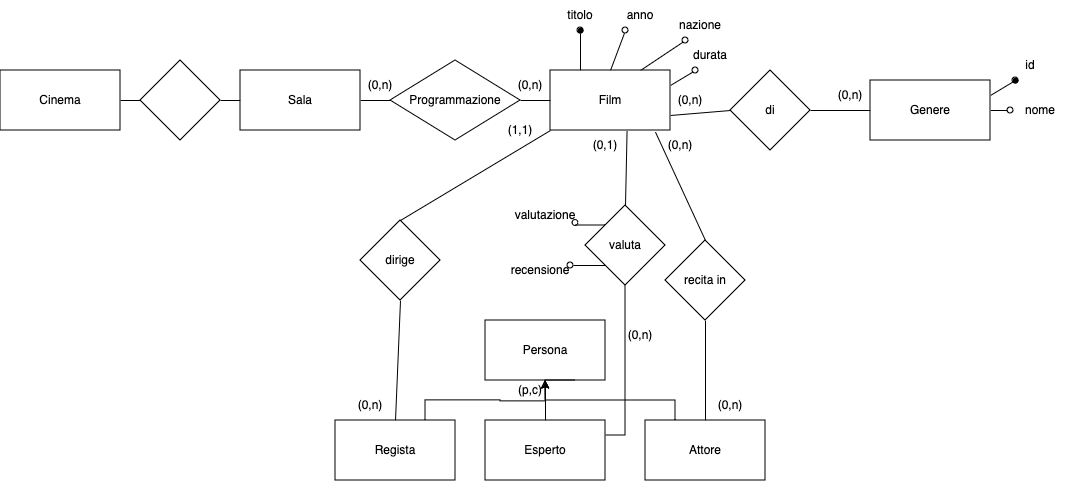

The diagram above was exported from draw.io. Its source (the exported page's mxGraphModel, read from the mxfile embedded in the PNG):
<mxGraphModel dx="944" dy="591" grid="1" gridSize="10" guides="1" tooltips="1" connect="1" arrows="1" fold="1" page="1" pageScale="1" pageWidth="850" pageHeight="1100" math="0" shadow="0">
  <root>
    <mxCell id="0" />
    <mxCell id="1" parent="0" />
    <mxCell id="qC8We2UaRwvpAMHHpTKR-1" value="&lt;div&gt;Cinema&lt;/div&gt;" style="rounded=0;whiteSpace=wrap;html=1;" vertex="1" parent="1">
      <mxGeometry x="90" y="170" width="120" height="60" as="geometry" />
    </mxCell>
    <mxCell id="qC8We2UaRwvpAMHHpTKR-6" style="edgeStyle=orthogonalEdgeStyle;rounded=0;orthogonalLoop=1;jettySize=auto;html=1;exitX=1;exitY=0.5;exitDx=0;exitDy=0;entryX=0;entryY=0.5;entryDx=0;entryDy=0;endArrow=none;endFill=0;" edge="1" parent="1" source="qC8We2UaRwvpAMHHpTKR-2" target="qC8We2UaRwvpAMHHpTKR-5">
      <mxGeometry relative="1" as="geometry" />
    </mxCell>
    <mxCell id="qC8We2UaRwvpAMHHpTKR-10" style="edgeStyle=orthogonalEdgeStyle;rounded=0;orthogonalLoop=1;jettySize=auto;html=1;exitX=0;exitY=0.5;exitDx=0;exitDy=0;entryX=1;entryY=0.5;entryDx=0;entryDy=0;endArrow=none;endFill=0;" edge="1" parent="1" source="qC8We2UaRwvpAMHHpTKR-2" target="qC8We2UaRwvpAMHHpTKR-9">
      <mxGeometry relative="1" as="geometry" />
    </mxCell>
    <mxCell id="qC8We2UaRwvpAMHHpTKR-2" value="&lt;div&gt;Sala&lt;/div&gt;" style="rounded=0;whiteSpace=wrap;html=1;" vertex="1" parent="1">
      <mxGeometry x="330" y="170" width="120" height="60" as="geometry" />
    </mxCell>
    <mxCell id="qC8We2UaRwvpAMHHpTKR-37" style="rounded=0;orthogonalLoop=1;jettySize=auto;html=1;exitX=1;exitY=0.75;exitDx=0;exitDy=0;entryX=0;entryY=0.5;entryDx=0;entryDy=0;endArrow=none;endFill=0;" edge="1" parent="1" source="qC8We2UaRwvpAMHHpTKR-3" target="qC8We2UaRwvpAMHHpTKR-36">
      <mxGeometry relative="1" as="geometry" />
    </mxCell>
    <mxCell id="qC8We2UaRwvpAMHHpTKR-43" style="edgeStyle=orthogonalEdgeStyle;rounded=0;orthogonalLoop=1;jettySize=auto;html=1;exitX=0.25;exitY=0;exitDx=0;exitDy=0;entryX=0.5;entryY=1;entryDx=0;entryDy=0;endArrow=oval;endFill=1;" edge="1" parent="1" source="qC8We2UaRwvpAMHHpTKR-3" target="qC8We2UaRwvpAMHHpTKR-17">
      <mxGeometry relative="1" as="geometry" />
    </mxCell>
    <mxCell id="qC8We2UaRwvpAMHHpTKR-44" style="rounded=0;orthogonalLoop=1;jettySize=auto;html=1;exitX=0.5;exitY=0;exitDx=0;exitDy=0;entryX=0.25;entryY=1;entryDx=0;entryDy=0;endArrow=oval;endFill=0;" edge="1" parent="1" source="qC8We2UaRwvpAMHHpTKR-3" target="qC8We2UaRwvpAMHHpTKR-18">
      <mxGeometry relative="1" as="geometry" />
    </mxCell>
    <mxCell id="qC8We2UaRwvpAMHHpTKR-45" style="rounded=0;orthogonalLoop=1;jettySize=auto;html=1;exitX=0.75;exitY=0;exitDx=0;exitDy=0;entryX=0.25;entryY=1;entryDx=0;entryDy=0;endArrow=oval;endFill=0;" edge="1" parent="1" source="qC8We2UaRwvpAMHHpTKR-3" target="qC8We2UaRwvpAMHHpTKR-19">
      <mxGeometry relative="1" as="geometry" />
    </mxCell>
    <mxCell id="qC8We2UaRwvpAMHHpTKR-46" style="rounded=0;orthogonalLoop=1;jettySize=auto;html=1;exitX=1;exitY=0.25;exitDx=0;exitDy=0;entryX=0.25;entryY=1;entryDx=0;entryDy=0;endArrow=oval;endFill=0;" edge="1" parent="1" source="qC8We2UaRwvpAMHHpTKR-3" target="qC8We2UaRwvpAMHHpTKR-20">
      <mxGeometry relative="1" as="geometry" />
    </mxCell>
    <mxCell id="qC8We2UaRwvpAMHHpTKR-3" value="Film" style="rounded=0;whiteSpace=wrap;html=1;" vertex="1" parent="1">
      <mxGeometry x="640" y="170" width="120" height="60" as="geometry" />
    </mxCell>
    <mxCell id="qC8We2UaRwvpAMHHpTKR-7" style="edgeStyle=orthogonalEdgeStyle;rounded=0;orthogonalLoop=1;jettySize=auto;html=1;exitX=1;exitY=0.5;exitDx=0;exitDy=0;entryX=0;entryY=0.5;entryDx=0;entryDy=0;endArrow=none;endFill=0;" edge="1" parent="1" source="qC8We2UaRwvpAMHHpTKR-5" target="qC8We2UaRwvpAMHHpTKR-3">
      <mxGeometry relative="1" as="geometry" />
    </mxCell>
    <mxCell id="qC8We2UaRwvpAMHHpTKR-5" value="Programmazione" style="rhombus;whiteSpace=wrap;html=1;" vertex="1" parent="1">
      <mxGeometry x="480" y="160" width="130" height="80" as="geometry" />
    </mxCell>
    <mxCell id="qC8We2UaRwvpAMHHpTKR-8" value="Persona" style="rounded=0;whiteSpace=wrap;html=1;" vertex="1" parent="1">
      <mxGeometry x="575" y="420" width="120" height="60" as="geometry" />
    </mxCell>
    <mxCell id="qC8We2UaRwvpAMHHpTKR-11" style="edgeStyle=orthogonalEdgeStyle;rounded=0;orthogonalLoop=1;jettySize=auto;html=1;exitX=0;exitY=0.5;exitDx=0;exitDy=0;entryX=1;entryY=0.5;entryDx=0;entryDy=0;endArrow=none;endFill=0;" edge="1" parent="1" source="qC8We2UaRwvpAMHHpTKR-9" target="qC8We2UaRwvpAMHHpTKR-1">
      <mxGeometry relative="1" as="geometry" />
    </mxCell>
    <mxCell id="qC8We2UaRwvpAMHHpTKR-9" value="" style="rhombus;whiteSpace=wrap;html=1;" vertex="1" parent="1">
      <mxGeometry x="230" y="160" width="80" height="80" as="geometry" />
    </mxCell>
    <mxCell id="qC8We2UaRwvpAMHHpTKR-17" value="titolo" style="text;html=1;align=center;verticalAlign=middle;whiteSpace=wrap;rounded=0;" vertex="1" parent="1">
      <mxGeometry x="640" y="100" width="60" height="30" as="geometry" />
    </mxCell>
    <mxCell id="qC8We2UaRwvpAMHHpTKR-18" value="anno" style="text;html=1;align=center;verticalAlign=middle;whiteSpace=wrap;rounded=0;" vertex="1" parent="1">
      <mxGeometry x="700" y="100" width="60" height="30" as="geometry" />
    </mxCell>
    <mxCell id="qC8We2UaRwvpAMHHpTKR-19" value="nazione" style="text;html=1;align=center;verticalAlign=middle;whiteSpace=wrap;rounded=0;" vertex="1" parent="1">
      <mxGeometry x="760" y="110" width="60" height="30" as="geometry" />
    </mxCell>
    <mxCell id="qC8We2UaRwvpAMHHpTKR-20" value="durata" style="text;html=1;align=center;verticalAlign=middle;whiteSpace=wrap;rounded=0;" vertex="1" parent="1">
      <mxGeometry x="770" y="140" width="60" height="30" as="geometry" />
    </mxCell>
    <mxCell id="qC8We2UaRwvpAMHHpTKR-52" style="edgeStyle=orthogonalEdgeStyle;rounded=0;orthogonalLoop=1;jettySize=auto;html=1;exitX=0;exitY=0.5;exitDx=0;exitDy=0;entryX=1;entryY=0.5;entryDx=0;entryDy=0;endArrow=none;endFill=0;" edge="1" parent="1" source="qC8We2UaRwvpAMHHpTKR-22" target="qC8We2UaRwvpAMHHpTKR-36">
      <mxGeometry relative="1" as="geometry" />
    </mxCell>
    <mxCell id="qC8We2UaRwvpAMHHpTKR-57" style="rounded=0;orthogonalLoop=1;jettySize=auto;html=1;exitX=1;exitY=0.25;exitDx=0;exitDy=0;entryX=0.25;entryY=1;entryDx=0;entryDy=0;endArrow=oval;endFill=1;" edge="1" parent="1" source="qC8We2UaRwvpAMHHpTKR-22" target="qC8We2UaRwvpAMHHpTKR-23">
      <mxGeometry relative="1" as="geometry" />
    </mxCell>
    <mxCell id="qC8We2UaRwvpAMHHpTKR-58" style="edgeStyle=orthogonalEdgeStyle;rounded=0;orthogonalLoop=1;jettySize=auto;html=1;exitX=1;exitY=0.5;exitDx=0;exitDy=0;entryX=0;entryY=0.5;entryDx=0;entryDy=0;endArrow=oval;endFill=0;" edge="1" parent="1" source="qC8We2UaRwvpAMHHpTKR-22" target="qC8We2UaRwvpAMHHpTKR-24">
      <mxGeometry relative="1" as="geometry" />
    </mxCell>
    <mxCell id="qC8We2UaRwvpAMHHpTKR-22" value="Genere" style="rounded=0;whiteSpace=wrap;html=1;" vertex="1" parent="1">
      <mxGeometry x="960" y="180" width="120" height="60" as="geometry" />
    </mxCell>
    <mxCell id="qC8We2UaRwvpAMHHpTKR-23" value="id" style="text;html=1;align=center;verticalAlign=middle;whiteSpace=wrap;rounded=0;" vertex="1" parent="1">
      <mxGeometry x="1090" y="150" width="60" height="30" as="geometry" />
    </mxCell>
    <mxCell id="qC8We2UaRwvpAMHHpTKR-24" value="nome" style="text;html=1;align=center;verticalAlign=middle;whiteSpace=wrap;rounded=0;" vertex="1" parent="1">
      <mxGeometry x="1100" y="195" width="60" height="30" as="geometry" />
    </mxCell>
    <mxCell id="qC8We2UaRwvpAMHHpTKR-26" style="edgeStyle=orthogonalEdgeStyle;rounded=0;orthogonalLoop=1;jettySize=auto;html=1;exitX=0.5;exitY=0;exitDx=0;exitDy=0;entryX=0.5;entryY=1;entryDx=0;entryDy=0;" edge="1" parent="1" source="qC8We2UaRwvpAMHHpTKR-25" target="qC8We2UaRwvpAMHHpTKR-8">
      <mxGeometry relative="1" as="geometry" />
    </mxCell>
    <mxCell id="qC8We2UaRwvpAMHHpTKR-50" style="edgeStyle=orthogonalEdgeStyle;rounded=0;orthogonalLoop=1;jettySize=auto;html=1;exitX=1;exitY=0.25;exitDx=0;exitDy=0;entryX=0.5;entryY=1;entryDx=0;entryDy=0;endArrow=none;endFill=0;" edge="1" parent="1" source="qC8We2UaRwvpAMHHpTKR-25" target="qC8We2UaRwvpAMHHpTKR-27">
      <mxGeometry relative="1" as="geometry" />
    </mxCell>
    <mxCell id="qC8We2UaRwvpAMHHpTKR-25" value="Esperto" style="rounded=0;whiteSpace=wrap;html=1;" vertex="1" parent="1">
      <mxGeometry x="575" y="520" width="120" height="60" as="geometry" />
    </mxCell>
    <mxCell id="qC8We2UaRwvpAMHHpTKR-59" style="edgeStyle=orthogonalEdgeStyle;rounded=0;orthogonalLoop=1;jettySize=auto;html=1;exitX=0;exitY=0;exitDx=0;exitDy=0;entryX=1;entryY=0.75;entryDx=0;entryDy=0;endArrow=oval;endFill=0;" edge="1" parent="1" source="qC8We2UaRwvpAMHHpTKR-27" target="qC8We2UaRwvpAMHHpTKR-30">
      <mxGeometry relative="1" as="geometry" />
    </mxCell>
    <mxCell id="qC8We2UaRwvpAMHHpTKR-27" value="valuta" style="rhombus;whiteSpace=wrap;html=1;" vertex="1" parent="1">
      <mxGeometry x="675" y="305" width="80" height="80" as="geometry" />
    </mxCell>
    <mxCell id="qC8We2UaRwvpAMHHpTKR-30" value="&lt;div&gt;valutazione&lt;/div&gt;" style="text;html=1;align=center;verticalAlign=middle;whiteSpace=wrap;rounded=0;" vertex="1" parent="1">
      <mxGeometry x="605" y="300" width="60" height="30" as="geometry" />
    </mxCell>
    <mxCell id="qC8We2UaRwvpAMHHpTKR-31" value="recensione" style="text;html=1;align=center;verticalAlign=middle;whiteSpace=wrap;rounded=0;" vertex="1" parent="1">
      <mxGeometry x="600" y="355" width="60" height="30" as="geometry" />
    </mxCell>
    <mxCell id="qC8We2UaRwvpAMHHpTKR-40" style="edgeStyle=orthogonalEdgeStyle;rounded=0;orthogonalLoop=1;jettySize=auto;html=1;exitX=0.25;exitY=0;exitDx=0;exitDy=0;endArrow=none;endFill=0;" edge="1" parent="1" source="qC8We2UaRwvpAMHHpTKR-32">
      <mxGeometry relative="1" as="geometry">
        <mxPoint x="665" y="480" as="targetPoint" />
        <Array as="points">
          <mxPoint x="765" y="500" />
          <mxPoint x="635" y="500" />
          <mxPoint x="635" y="480" />
        </Array>
      </mxGeometry>
    </mxCell>
    <mxCell id="qC8We2UaRwvpAMHHpTKR-49" style="edgeStyle=orthogonalEdgeStyle;rounded=0;orthogonalLoop=1;jettySize=auto;html=1;exitX=0.5;exitY=0;exitDx=0;exitDy=0;entryX=0.5;entryY=1;entryDx=0;entryDy=0;endArrow=none;endFill=0;" edge="1" parent="1" source="qC8We2UaRwvpAMHHpTKR-32" target="qC8We2UaRwvpAMHHpTKR-33">
      <mxGeometry relative="1" as="geometry" />
    </mxCell>
    <mxCell id="qC8We2UaRwvpAMHHpTKR-32" value="&lt;div&gt;Attore&lt;/div&gt;" style="rounded=0;whiteSpace=wrap;html=1;" vertex="1" parent="1">
      <mxGeometry x="735" y="520" width="120" height="60" as="geometry" />
    </mxCell>
    <mxCell id="qC8We2UaRwvpAMHHpTKR-33" value="recita in" style="rhombus;whiteSpace=wrap;html=1;" vertex="1" parent="1">
      <mxGeometry x="755" y="340" width="80" height="80" as="geometry" />
    </mxCell>
    <mxCell id="qC8We2UaRwvpAMHHpTKR-36" value="di" style="rhombus;whiteSpace=wrap;html=1;" vertex="1" parent="1">
      <mxGeometry x="820" y="170" width="80" height="80" as="geometry" />
    </mxCell>
    <mxCell id="qC8We2UaRwvpAMHHpTKR-48" style="edgeStyle=orthogonalEdgeStyle;rounded=0;orthogonalLoop=1;jettySize=auto;html=1;exitX=0.75;exitY=0;exitDx=0;exitDy=0;" edge="1" parent="1" source="qC8We2UaRwvpAMHHpTKR-47">
      <mxGeometry relative="1" as="geometry">
        <mxPoint x="635" y="480" as="targetPoint" />
      </mxGeometry>
    </mxCell>
    <mxCell id="qC8We2UaRwvpAMHHpTKR-54" style="rounded=0;orthogonalLoop=1;jettySize=auto;html=1;exitX=0.5;exitY=0;exitDx=0;exitDy=0;entryX=0.5;entryY=1;entryDx=0;entryDy=0;endArrow=none;endFill=0;" edge="1" parent="1" source="qC8We2UaRwvpAMHHpTKR-47" target="qC8We2UaRwvpAMHHpTKR-51">
      <mxGeometry relative="1" as="geometry" />
    </mxCell>
    <mxCell id="qC8We2UaRwvpAMHHpTKR-47" value="Regista" style="rounded=0;whiteSpace=wrap;html=1;" vertex="1" parent="1">
      <mxGeometry x="425" y="520" width="120" height="60" as="geometry" />
    </mxCell>
    <mxCell id="qC8We2UaRwvpAMHHpTKR-53" style="rounded=0;orthogonalLoop=1;jettySize=auto;html=1;exitX=0.5;exitY=0;exitDx=0;exitDy=0;entryX=0;entryY=1;entryDx=0;entryDy=0;endArrow=none;endFill=0;" edge="1" parent="1" source="qC8We2UaRwvpAMHHpTKR-51" target="qC8We2UaRwvpAMHHpTKR-3">
      <mxGeometry relative="1" as="geometry" />
    </mxCell>
    <mxCell id="qC8We2UaRwvpAMHHpTKR-51" value="dirige" style="rhombus;whiteSpace=wrap;html=1;" vertex="1" parent="1">
      <mxGeometry x="450" y="320" width="80" height="80" as="geometry" />
    </mxCell>
    <mxCell id="qC8We2UaRwvpAMHHpTKR-55" style="rounded=0;orthogonalLoop=1;jettySize=auto;html=1;exitX=0.5;exitY=0;exitDx=0;exitDy=0;entryX=0.638;entryY=1.011;entryDx=0;entryDy=0;entryPerimeter=0;endArrow=none;endFill=0;" edge="1" parent="1" source="qC8We2UaRwvpAMHHpTKR-27" target="qC8We2UaRwvpAMHHpTKR-3">
      <mxGeometry relative="1" as="geometry" />
    </mxCell>
    <mxCell id="qC8We2UaRwvpAMHHpTKR-56" style="rounded=0;orthogonalLoop=1;jettySize=auto;html=1;exitX=0.5;exitY=0;exitDx=0;exitDy=0;entryX=0.875;entryY=1.028;entryDx=0;entryDy=0;entryPerimeter=0;endArrow=none;endFill=0;" edge="1" parent="1" source="qC8We2UaRwvpAMHHpTKR-33" target="qC8We2UaRwvpAMHHpTKR-3">
      <mxGeometry relative="1" as="geometry" />
    </mxCell>
    <mxCell id="qC8We2UaRwvpAMHHpTKR-60" style="edgeStyle=orthogonalEdgeStyle;rounded=0;orthogonalLoop=1;jettySize=auto;html=1;exitX=0;exitY=1;exitDx=0;exitDy=0;entryX=1.001;entryY=0.356;entryDx=0;entryDy=0;entryPerimeter=0;endArrow=oval;endFill=0;" edge="1" parent="1" source="qC8We2UaRwvpAMHHpTKR-27" target="qC8We2UaRwvpAMHHpTKR-31">
      <mxGeometry relative="1" as="geometry" />
    </mxCell>
    <mxCell id="qC8We2UaRwvpAMHHpTKR-61" value="(0,1)" style="text;html=1;align=center;verticalAlign=middle;whiteSpace=wrap;rounded=0;" vertex="1" parent="1">
      <mxGeometry x="665" y="230" width="60" height="30" as="geometry" />
    </mxCell>
    <mxCell id="qC8We2UaRwvpAMHHpTKR-62" value="(0,n)" style="text;html=1;align=center;verticalAlign=middle;whiteSpace=wrap;rounded=0;" vertex="1" parent="1">
      <mxGeometry x="700" y="420" width="60" height="30" as="geometry" />
    </mxCell>
    <mxCell id="qC8We2UaRwvpAMHHpTKR-63" value="(0,n)" style="text;html=1;align=center;verticalAlign=middle;whiteSpace=wrap;rounded=0;" vertex="1" parent="1">
      <mxGeometry x="750" y="185" width="60" height="30" as="geometry" />
    </mxCell>
    <mxCell id="qC8We2UaRwvpAMHHpTKR-64" value="(0,n)" style="text;html=1;align=center;verticalAlign=middle;whiteSpace=wrap;rounded=0;" vertex="1" parent="1">
      <mxGeometry x="910" y="180" width="60" height="30" as="geometry" />
    </mxCell>
    <mxCell id="qC8We2UaRwvpAMHHpTKR-65" value="(1,1)" style="text;html=1;align=center;verticalAlign=middle;whiteSpace=wrap;rounded=0;" vertex="1" parent="1">
      <mxGeometry x="580" y="215" width="60" height="30" as="geometry" />
    </mxCell>
    <mxCell id="qC8We2UaRwvpAMHHpTKR-66" value="(0,n)" style="text;html=1;align=center;verticalAlign=middle;whiteSpace=wrap;rounded=0;" vertex="1" parent="1">
      <mxGeometry x="430" y="490" width="60" height="30" as="geometry" />
    </mxCell>
    <mxCell id="qC8We2UaRwvpAMHHpTKR-67" value="(0,n)" style="text;html=1;align=center;verticalAlign=middle;whiteSpace=wrap;rounded=0;" vertex="1" parent="1">
      <mxGeometry x="440" y="170" width="60" height="30" as="geometry" />
    </mxCell>
    <mxCell id="qC8We2UaRwvpAMHHpTKR-68" value="(0,n)" style="text;html=1;align=center;verticalAlign=middle;whiteSpace=wrap;rounded=0;" vertex="1" parent="1">
      <mxGeometry x="590" y="170" width="60" height="30" as="geometry" />
    </mxCell>
    <mxCell id="qC8We2UaRwvpAMHHpTKR-69" value="(0,n)" style="text;html=1;align=center;verticalAlign=middle;whiteSpace=wrap;rounded=0;" vertex="1" parent="1">
      <mxGeometry x="790" y="490" width="60" height="30" as="geometry" />
    </mxCell>
    <mxCell id="qC8We2UaRwvpAMHHpTKR-70" value="(0,n)" style="text;html=1;align=center;verticalAlign=middle;whiteSpace=wrap;rounded=0;" vertex="1" parent="1">
      <mxGeometry x="740" y="230" width="60" height="30" as="geometry" />
    </mxCell>
    <mxCell id="qC8We2UaRwvpAMHHpTKR-72" value="(p,c)" style="text;html=1;align=center;verticalAlign=middle;whiteSpace=wrap;rounded=0;" vertex="1" parent="1">
      <mxGeometry x="600" y="480" width="40" height="20" as="geometry" />
    </mxCell>
  </root>
</mxGraphModel>